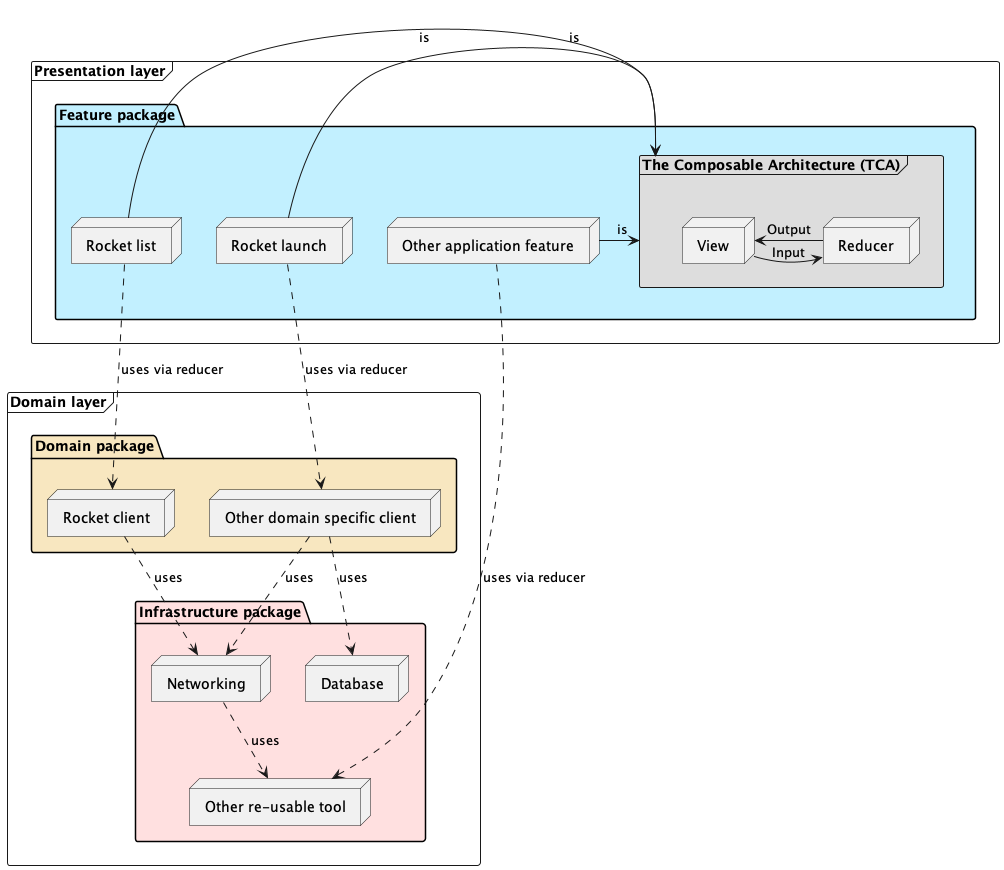

The diagram above was rendered by PlantUML. Its source (embedded in the PNG):
@startuml iosArchitecture

frame "Domain layer" {
   package "Infrastructure package" #Implementation {
      node Networking
      node Database
      node "Other re-usable tool"

      Networking ..> "Other re-usable tool" : uses
   }

   package "Domain package" #Strategy {
      node "Rocket client"
      node "Other domain specific client"
   }

   "Rocket client" ..> Networking: uses
   "Other domain specific client" ..> Networking : uses
   "Other domain specific client" ..> Database : uses
}

frame "Presentation layer" {
   package "Feature package" #Application {
      node "Rocket list" 
      node "Rocket launch"
      node "Other application feature"

      frame "The Composable Architecture (TCA)" #DDDDDD {
         node Reducer
         node View 

         Reducer -> View : Output
         View -> Reducer : Input
      }

      "Rocket list" -> "The Composable Architecture (TCA)" : is
      "Rocket launch" -> "The Composable Architecture (TCA)" : is
      "Other application feature" -> "The Composable Architecture (TCA)" : is
   }
}

"Rocket list" ..> "Rocket client" : uses via reducer
"Rocket launch" ..> "Other domain specific client" : uses via reducer
"Other application feature" ..> "Other re-usable tool" : uses via reducer

@enduml